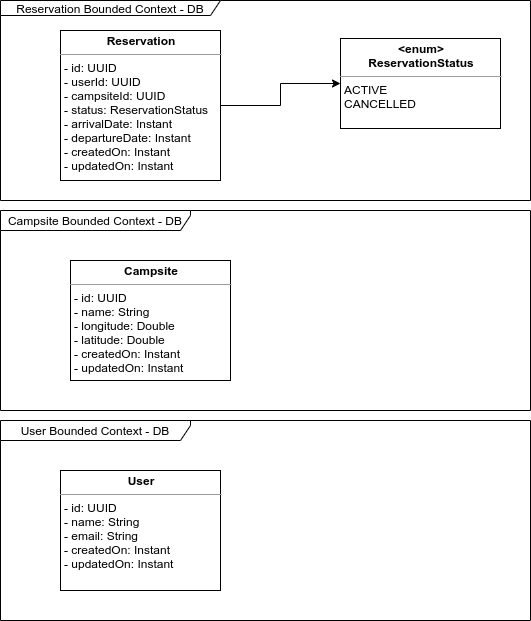

The diagram above was exported from draw.io. Its source (the exported page's mxGraphModel, read from the mxfile embedded in the PNG):
<mxGraphModel dx="1369" dy="722" grid="1" gridSize="10" guides="1" tooltips="1" connect="1" arrows="1" fold="1" page="1" pageScale="1" pageWidth="827" pageHeight="1169" math="0" shadow="0">
  <root>
    <mxCell id="WIyWlLk6GJQsqaUBKTNV-0" />
    <mxCell id="WIyWlLk6GJQsqaUBKTNV-1" parent="WIyWlLk6GJQsqaUBKTNV-0" />
    <mxCell id="ITBbHjZSqeABTHKcIwFV-13" value="User Bounded Context - DB" style="shape=umlFrame;whiteSpace=wrap;html=1;width=190;height=20;" vertex="1" parent="WIyWlLk6GJQsqaUBKTNV-1">
      <mxGeometry x="100" y="450" width="530" height="200" as="geometry" />
    </mxCell>
    <mxCell id="ITBbHjZSqeABTHKcIwFV-12" value="Campsite Bounded Context - DB" style="shape=umlFrame;whiteSpace=wrap;html=1;width=190;height=20;" vertex="1" parent="WIyWlLk6GJQsqaUBKTNV-1">
      <mxGeometry x="100" y="240" width="530" height="200" as="geometry" />
    </mxCell>
    <mxCell id="ITBbHjZSqeABTHKcIwFV-8" style="edgeStyle=orthogonalEdgeStyle;rounded=0;orthogonalLoop=1;jettySize=auto;html=1;" edge="1" parent="WIyWlLk6GJQsqaUBKTNV-1" source="ITBbHjZSqeABTHKcIwFV-3" target="ITBbHjZSqeABTHKcIwFV-5">
      <mxGeometry relative="1" as="geometry" />
    </mxCell>
    <mxCell id="ITBbHjZSqeABTHKcIwFV-3" value="&lt;p style=&quot;margin: 0px ; margin-top: 4px ; text-align: center&quot;&gt;&lt;b&gt;Reservation&lt;/b&gt;&lt;/p&gt;&lt;hr size=&quot;1&quot;&gt;&lt;p style=&quot;margin: 0px ; margin-left: 4px&quot;&gt;- id: UUID&lt;/p&gt;&lt;p style=&quot;margin: 0px ; margin-left: 4px&quot;&gt;- userId: UUID&lt;/p&gt;&lt;p style=&quot;margin: 0px ; margin-left: 4px&quot;&gt;- campsiteId: UUID&lt;/p&gt;&lt;p style=&quot;margin: 0px ; margin-left: 4px&quot;&gt;- status: ReservationStatus&lt;/p&gt;&lt;p style=&quot;margin: 0px ; margin-left: 4px&quot;&gt;- arrivalDate: Instant&lt;/p&gt;&lt;p style=&quot;margin: 0px ; margin-left: 4px&quot;&gt;- departureDate: Instant&lt;br&gt;&lt;/p&gt;&lt;p style=&quot;margin: 0px ; margin-left: 4px&quot;&gt;- createdOn: Instant&lt;/p&gt;&lt;p style=&quot;margin: 0px ; margin-left: 4px&quot;&gt;- updatedOn: Instant&lt;/p&gt;" style="verticalAlign=top;align=left;overflow=fill;fontSize=12;fontFamily=Helvetica;html=1;" vertex="1" parent="WIyWlLk6GJQsqaUBKTNV-1">
      <mxGeometry x="160" y="60" width="160" height="150" as="geometry" />
    </mxCell>
    <mxCell id="ITBbHjZSqeABTHKcIwFV-5" value="&lt;p style=&quot;margin: 0px ; margin-top: 4px ; text-align: center&quot;&gt;&lt;b&gt;&amp;lt;enum&amp;gt;&lt;br&gt;ReservationStatus&lt;/b&gt;&lt;/p&gt;&lt;hr size=&quot;1&quot;&gt;&lt;p style=&quot;margin: 0px ; margin-left: 4px&quot;&gt;ACTIVE&lt;/p&gt;&lt;p style=&quot;margin: 0px ; margin-left: 4px&quot;&gt;CANCELLED&lt;/p&gt;&lt;p style=&quot;margin: 0px ; margin-left: 4px&quot;&gt;&lt;br&gt;&lt;/p&gt;" style="verticalAlign=top;align=left;overflow=fill;fontSize=12;fontFamily=Helvetica;html=1;" vertex="1" parent="WIyWlLk6GJQsqaUBKTNV-1">
      <mxGeometry x="440" y="68" width="160" height="90" as="geometry" />
    </mxCell>
    <mxCell id="ITBbHjZSqeABTHKcIwFV-9" value="&lt;p style=&quot;margin: 0px ; margin-top: 4px ; text-align: center&quot;&gt;&lt;b&gt;Campsite&lt;/b&gt;&lt;/p&gt;&lt;hr size=&quot;1&quot;&gt;&lt;p style=&quot;margin: 0px ; margin-left: 4px&quot;&gt;- id: UUID&lt;/p&gt;&lt;p style=&quot;margin: 0px ; margin-left: 4px&quot;&gt;- name: String&lt;/p&gt;&lt;p style=&quot;margin: 0px ; margin-left: 4px&quot;&gt;- longitude: Double&lt;/p&gt;&lt;p style=&quot;margin: 0px ; margin-left: 4px&quot;&gt;- latitude: Double&lt;/p&gt;&lt;p style=&quot;margin: 0px 0px 0px 4px&quot;&gt;- createdOn: Instant&lt;/p&gt;&lt;p style=&quot;margin: 0px 0px 0px 4px&quot;&gt;- updatedOn: Instant&lt;/p&gt;" style="verticalAlign=top;align=left;overflow=fill;fontSize=12;fontFamily=Helvetica;html=1;" vertex="1" parent="WIyWlLk6GJQsqaUBKTNV-1">
      <mxGeometry x="170" y="290" width="160" height="120" as="geometry" />
    </mxCell>
    <mxCell id="ITBbHjZSqeABTHKcIwFV-10" value="&lt;p style=&quot;margin: 0px ; margin-top: 4px ; text-align: center&quot;&gt;&lt;b&gt;User&lt;/b&gt;&lt;/p&gt;&lt;hr size=&quot;1&quot;&gt;&lt;p style=&quot;margin: 0px ; margin-left: 4px&quot;&gt;- id: UUID&lt;/p&gt;&lt;p style=&quot;margin: 0px ; margin-left: 4px&quot;&gt;- name: String&lt;/p&gt;&lt;p style=&quot;margin: 0px ; margin-left: 4px&quot;&gt;- email: String&lt;/p&gt;&lt;p style=&quot;margin: 0px 0px 0px 4px&quot;&gt;- createdOn: Instant&lt;/p&gt;&lt;p style=&quot;margin: 0px 0px 0px 4px&quot;&gt;- updatedOn: Instant&lt;/p&gt;" style="verticalAlign=top;align=left;overflow=fill;fontSize=12;fontFamily=Helvetica;html=1;" vertex="1" parent="WIyWlLk6GJQsqaUBKTNV-1">
      <mxGeometry x="160" y="500" width="160" height="120" as="geometry" />
    </mxCell>
    <mxCell id="ITBbHjZSqeABTHKcIwFV-11" value="Reservation Bounded Context - DB" style="shape=umlFrame;whiteSpace=wrap;html=1;width=220;height=15;" vertex="1" parent="WIyWlLk6GJQsqaUBKTNV-1">
      <mxGeometry x="100" y="30" width="530" height="200" as="geometry" />
    </mxCell>
  </root>
</mxGraphModel>